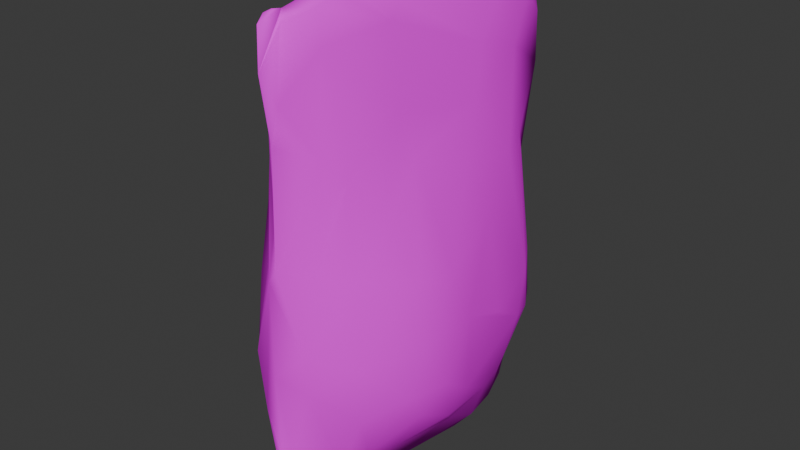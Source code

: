 # Source: CHIPSBAG.blend  (saved by Blender 5.1.30; exported with 4.5.12 LTS)
import bpy
from mathutils import Matrix  # noqa: F401  (used for matrix-valued properties, if any)

bpy.ops.wm.read_factory_settings(use_empty=True)
scene = bpy.context.scene
scene.name = 'Scene'

# ---- collections
col_collection = bpy.data.collections.new('Collection'); scene.collection.children.link(col_collection)

# ---- images (referenced by path relative to the original .blend; pixels are not part of the script)
import os
ASSET_DIR = os.environ.get("B2B_ASSET_DIR", "")  # directory of the original .blend (textures are referenced by path, not embedded)
HERE = os.path.dirname(os.path.abspath(__file__))  # packed textures are extracted next to this script under _unpacked/

def load_image(name, relpath, width, height, colorspace="sRGB"):
    """Load a texture the original file referenced (path relative to the .blend, or extracted next to this script)."""
    p = next((c for c in (os.path.join(HERE, relpath), os.path.join(ASSET_DIR, relpath)) if relpath and os.path.exists(c)), "")
    if p:
        img = bpy.data.images.load(p, check_existing=True)
        img.name = name
    else:  # same state as the original file: an image datablock whose file is absent (Cycles renders it pink)
        img = bpy.data.images.new(name, width, height)
        img.source = "FILE"
        img.filepath = "//" + (relpath or name)
    img.colorspace_settings.name = colorspace
    return img
img_saochips_png = load_image('SAOCHIPS.png', 'SAOCHIPS.png', 1024, 1024, 'sRGB')

# ---- materials (node trees are filled in below, after node groups)
mat_material_001 = bpy.data.materials.new('Material.001')
mat_material_001.use_backface_culling_lightprobe_volume = False
mat_material_001.use_transparent_shadow = False

# ---- material node trees
mat_material_001.use_nodes = True; mat_material_001.node_tree.nodes.clear()
_N = mat_material_001.node_tree.nodes; _L = mat_material_001.node_tree.links
n0 = _N.new('ShaderNodeOutputMaterial'); n0.name = 'Material Output'; n0.location = (300, 300)
n1 = _N.new('ShaderNodeTexImage'); n1.name = 'Image Texture'; n1.location = (-261, 248)
n1.image = img_saochips_png
n2 = _N.new('ShaderNodeBsdfDiffuse'); n2.name = 'Diffuse BSDF'; n2.location = (68, 221)
_L.new(n1.outputs[0], n2.inputs[0])
_L.new(n2.outputs[0], n0.inputs[0])
n0.is_active_output = True

# ---- world
world_world = bpy.data.worlds.new('World'); scene.world = world_world
world_world.use_nodes = True; world_world.node_tree.nodes.clear()
_N = world_world.node_tree.nodes; _L = world_world.node_tree.links
n0 = _N.new('ShaderNodeOutputWorld'); n0.name = 'World Output'; n0.location = (300, 300)
n1 = _N.new('ShaderNodeBackground'); n1.name = 'Background'; n1.location = (10, 300)
n1.inputs[0].default_value = (0.05088, 0.05088, 0.05088, 1.0)
_L.new(n1.outputs[0], n0.inputs[0])
n0.is_active_output = True
world_world.color = (0.05088, 0.05088, 0.05088)
world_world.use_sun_shadow = False
world_world.sun_shadow_jitter_overblur = 0.0

# ---- meshes
me_plane = bpy.data.meshes.new('Plane')
me_plane.from_pydata([(-0.02759, 0.9116, -0.002662), (0.02208, 0.8907, 0.1575), (-0.8387, 0.4848, 0.4146), (-0.3476, 0.09693, 0.5896), (-0.2694, 0.9714, 0.1417), (-0.5398, 0.2199, 0.5259), (-0.9847, -0.07487, 0.2195), (-0.2468, -0.5024, 0.517), (-0.0288, -0.3826, 0.7035), (0.3823, 0.6279, 0.7087), (-0.8886, -0.3028, 0.3159), (-0.09455, -0.8263, 0.2601), (-0.9804, -0.716, 0.172), (-0.9812, -0.8213, 0.006326), (-1.003, -0.6468, 0.007475), (-0.801, -0.9818, -0.005088), (-0.1115, -0.9668, 0.02842), (-0.6888, -0.9094, 0.0498), (-1.003, -0.5737, 0.1839), (0.004281, -0.1714, 0.782), (-0.407, -0.6655, 0.3566), (-0.3534, 0.6218, 0.5579), (-0.2995, 0.4729, 0.6171), (-0.829, 0.8319, 0.3731), (-0.7463, 0.9368, 0.3644), (-0.9106, 1.003, 0.2244), (0.127, 0.6427, 0.6793), (-0.6678, 1.028, 0.2594), (-0.941, -0.2104, 0.2925), (-0.178, 0.7303, 0.4971), (-0.5389, 0.9789, 0.3336), (-0.963, 0.8779, 0.2756), (-0.6792, 0.5949, 0.4885), (-1.0, 0.9786, -0.008172), (0.7811, 0.6682, 0.4223), (0.6733, -0.933, 0.07156), (0.9161, -0.6817, 0.182), (0.6816, -0.6041, 0.4421), (0.9242, -0.1833, 0.2198), (0.2036, -0.04766, 0.83), (-0.577, -0.2949, 0.3903), (0.2041, 0.578, 0.7351), (0.5078, -0.0605, 0.8262), (0.07914, 0.8271, 0.3608), (-0.06451, -0.7192, 0.4762), (-1.02, -0.452, 0.1459), (-0.9532, -0.9748, -0.0002271), (-1.047, 0.6771, -0.01112), (-0.9837, -0.9356, 0.003084), (0.4109, 0.8391, 0.3017), (-0.9884, -0.8836, 0.004488), (-0.2879, -0.9384, 0.004799), (-0.941, -0.8533, 0.02856), (0.4166, -0.2644, 0.8363), (-0.9411, 0.4743, 0.3133), (0.7341, 0.9366, 0.1357), (-0.7363, 0.3067, 0.4752), (0.8432, 0.8259, 0.182), (-0.4503, 1.036, -0.02097), (0.2956, 0.9014, -0.004241), (0.2977, 0.8873, 0.1556), (0.8807, 0.3773, 0.4239), (-0.1965, 0.8399, 0.3663), (0.339, 0.7018, 0.6496), (-0.5017, -0.7704, 0.2333), (0.3061, -0.9883, -0.01008), (0.3888, 0.514, 0.7429), (0.6051, -0.1661, 0.7671), (0.3557, -0.9154, 0.2369), (0.6689, -0.9585, -0.02468), (0.6137, 0.4244, 0.6588), (0.9918, 0.2338, 0.06447), (0.2902, 0.2754, 0.7754), (0.7758, -0.9827, 0.004028), (-0.1398, 0.2268, 0.6855), (0.7324, -0.7408, 0.3124), (0.4774, -0.7367, 0.5369), (0.2015, -0.9255, 0.2132), (0.2312, -0.4183, 0.78), (0.956, 0.3357, 0.2791), (0.7341, -0.4119, 0.4508), (0.4199, -0.4874, 0.7528), (0.8459, 0.5502, 0.4311), (0.5226, -0.3944, 0.7592), (0.7776, 0.09534, 0.4751), (-0.8638, -0.7205, 0.2301), (0.6277, 0.6793, 0.4794), (-0.4209, -0.2498, 0.4919), (0.2565, -0.7532, 0.5438), (0.7081, 0.3615, 0.5729), (0.9424, 0.6798, -0.15), (-0.6096, -0.2353, -0.3996), (-1.03, 0.3184, -0.09669), (0.1603, 0.6618, -0.6788), (-0.6188, 0.9369, -0.4107), (-0.8097, -0.7189, -0.2861), (-0.1377, 0.1976, -0.6997), (-0.04991, -0.1525, -0.7637), (-0.07043, -0.8184, -0.2792), (-1.006, -0.06098, -0.22), (-0.3536, 0.1609, -0.5995), (-0.8035, -0.8967, -0.06537), (-0.5055, -0.8921, -0.08072), (-0.5357, -0.7047, -0.3229), (-0.9752, -0.4839, -0.2062), (-0.5651, 0.8385, -0.4768), (-0.2985, 0.6848, -0.5478), (-0.3962, 0.99, -0.2521), (-0.9393, 0.9304, -0.2932), (-0.3667, 0.5875, -0.5803), (-0.9547, 1.01, -0.003863), (0.934, -0.5829, -0.2311), (0.954, -0.1312, -0.1261), (0.5963, -0.1551, -0.8105), (-0.553, -0.9335, 0.007303), (-0.9812, 0.9978, -0.003565), (0.1601, 0.7773, -0.4416), (-0.1444, 0.8017, -0.4158), (0.9648, -0.6543, 0.04662), (0.4904, -0.744, -0.517), (-0.4747, -0.2321, -0.4672), (-0.8033, 0.09066, -0.4023), (-0.9338, -0.8702, -0.01969), (-0.9456, -0.7041, -0.1747), (-0.9262, 0.3837, -0.3622), (-0.9023, -0.5101, -0.2924), (0.504, 0.808, -0.3385), (0.7179, 0.9118, -0.2394), (-1.014, -0.1113, -0.004744), (-0.7373, 0.9956, -0.309), (-0.7571, 1.044, -0.008726), (-0.7625, 0.3825, -0.4647), (-0.9573, -0.2321, -0.2849), (-0.9773, 0.4332, -0.3068), (-0.2734, 0.4244, -0.6407), (0.3065, 0.7044, -0.65), (-1.042, 0.4549, -0.0176), (0.4606, 0.5301, -0.7277), (0.4615, -0.05021, -0.8434), (0.5437, -0.3491, -0.7819), (0.2332, -0.4587, -0.7613), (-0.264, -0.7247, -0.3902), (0.8897, 0.3616, -0.4619), (0.4814, -0.9587, -0.1698), (0.03258, -0.73, -0.5112), (0.7094, 0.4723, -0.5735), (0.8661, 0.8273, -0.3174), (0.8863, -0.9011, -0.008178), (-0.05498, -0.4406, -0.6649), (0.3691, -0.3119, -0.8337), (0.8346, -0.72, -0.2845), (0.04873, -0.2797, -0.786), (0.5704, -0.1586, -0.8078), (0.2516, -0.9439, -0.2627), (0.2051, -0.1012, -0.8483), (0.2541, -0.8078, -0.4444), (0.3287, 0.2626, -0.7937), (0.9659, 0.3473, -0.3394), (0.8673, -0.4875, -0.3631), (0.8942, -0.06417, -0.3627), (0.4564, -0.4909, -0.7471), (0.6117, -0.6261, -0.5055), (-0.2176, -0.2985, -0.6348), (0.6575, 0.6647, -0.5055), (0.6777, 0.9599, 0.01774), (0.465, 0.6534, -0.659), (0.8819, 0.9259, -0.07336), (-0.06897, -0.9686, -0.04266), (0.3, -0.7396, -0.5706), (-0.03961, 0.8428, -0.2893), (-0.7645, 0.7851, -0.455), (0.7465, 0.3372, -0.5612), (0.2634, 0.5687, -0.7579), (0.7485, -0.2682, -0.5162), (0.6457, 0.7332, -0.4423), (-0.2929, -0.6595, -0.416), (0.9011, 0.6303, -0.4138), (-0.9971, -0.4683, -0.03371)], [], [(83, 80, 67), (43, 29, 26), (36, 37, 75), (14, 12, 18), (176, 174, 146), (40, 7, 87), (37, 81, 76), (170, 129, 94), (79, 61, 38), (128, 104, 177), (28, 2, 54), (133, 47, 108), (6, 136, 128), (25, 24, 27), (166, 164, 55), (38, 36, 118), (150, 118, 147), (145, 165, 163), (55, 34, 57), (93, 134, 109), (157, 112, 159), (172, 165, 137), (117, 93, 106), (22, 21, 32), (25, 23, 24), (167, 77, 16), (13, 50, 48), (129, 58, 107), (65, 35, 68), (175, 144, 141), (157, 176, 90), (15, 114, 17), (11, 20, 64), (18, 45, 14), (81, 88, 76), (73, 150, 147), (0, 107, 58), (99, 92, 133), (74, 19, 39), (116, 59, 126), (130, 25, 27), (10, 45, 18), (52, 13, 15), (40, 56, 10), (156, 138, 154), (118, 112, 38), (166, 57, 90), (29, 43, 62), (153, 143, 167), (5, 32, 56), (25, 115, 33), (42, 89, 70), (159, 142, 157), (164, 49, 55), (31, 33, 47), (152, 113, 139), (171, 142, 159), (4, 1, 0), (12, 13, 52), (21, 26, 29), (11, 16, 77), (145, 171, 113), (139, 161, 160), (54, 23, 31), (15, 13, 46), (160, 168, 140), (155, 143, 153), (61, 82, 89), (162, 151, 148), (169, 117, 107), (112, 158, 159), (27, 58, 130), (62, 21, 29), (62, 1, 4), (42, 66, 39), (30, 58, 27), (10, 56, 28), (13, 48, 46), (57, 166, 55), (156, 172, 138), (101, 123, 95), (74, 41, 22), (44, 77, 88), (64, 20, 85), (88, 68, 76), (71, 79, 38), (38, 112, 71), (140, 144, 148), (149, 160, 140), (144, 168, 155), (37, 76, 75), (44, 7, 20), (138, 145, 113), (82, 79, 57), (84, 80, 38), (121, 100, 120), (56, 32, 2), (77, 65, 68), (13, 14, 122), (98, 102, 141), (92, 136, 133), (68, 75, 76), (130, 108, 110), (54, 47, 136), (53, 81, 83), (79, 90, 57), (113, 159, 173), (43, 60, 1), (100, 97, 120), (173, 159, 158), (57, 34, 82), (138, 149, 154), (10, 18, 12), (5, 87, 3), (30, 27, 24), (132, 99, 133), (117, 106, 105), (78, 39, 19), (143, 150, 73), (14, 104, 123), (17, 52, 15), (103, 125, 91), (28, 128, 45), (36, 73, 147), (116, 169, 0), (133, 170, 124), (125, 123, 104), (64, 16, 11), (150, 158, 111), (115, 110, 108), (107, 117, 94), (142, 145, 176), (149, 152, 139), (155, 168, 119), (98, 155, 153), (131, 124, 170), (124, 131, 132), (141, 102, 103), (126, 165, 135), (15, 122, 101), (161, 158, 150), (133, 124, 132), (108, 33, 115), (92, 128, 136), (151, 149, 140), (48, 50, 122), (45, 177, 14), (46, 50, 48), (122, 46, 48), (85, 40, 10), (59, 1, 60), (71, 157, 90), (97, 154, 151), (122, 50, 13), (87, 7, 8), (86, 55, 49), (101, 114, 15), (118, 36, 147), (52, 85, 12), (146, 90, 176), (114, 51, 16), (164, 126, 59), (167, 143, 65), (22, 3, 74), (28, 56, 2), (96, 100, 134), (120, 91, 121), (121, 91, 125), (41, 26, 21), (109, 105, 106), (89, 82, 70), (120, 162, 175), (62, 4, 30), (47, 33, 108), (109, 106, 93), (127, 166, 146), (19, 87, 8), (166, 90, 146), (103, 120, 175), (8, 88, 78), (39, 53, 42), (84, 61, 89), (73, 75, 35), (4, 0, 58), (105, 109, 170), (122, 14, 123), (43, 63, 49), (144, 98, 141), (132, 104, 99), (8, 78, 19), (154, 96, 156), (134, 131, 170), (79, 82, 61), (127, 174, 126), (64, 17, 114), (86, 63, 9), (32, 30, 24), (135, 93, 116), (131, 121, 132), (41, 63, 26), (67, 53, 83), (69, 73, 35), (105, 94, 117), (119, 160, 161), (93, 135, 172), (126, 135, 116), (137, 138, 172), (113, 173, 139), (163, 165, 174), (82, 34, 86), (176, 145, 163), (62, 30, 21), (143, 73, 69), (38, 61, 84), (9, 41, 66), (63, 86, 49), (104, 132, 125), (132, 121, 125), (151, 140, 148), (7, 44, 8), (134, 170, 109), (24, 23, 32), (32, 23, 2), (167, 98, 153), (172, 96, 134), (85, 10, 12), (85, 17, 64), (70, 86, 9), (138, 113, 152), (22, 41, 21), (162, 148, 175), (162, 120, 97), (167, 16, 51), (102, 167, 51), (94, 105, 170), (59, 60, 164), (114, 102, 51), (117, 169, 116), (28, 54, 6), (70, 9, 66), (66, 41, 72), (158, 161, 173), (89, 67, 84), (103, 175, 141), (72, 74, 39), (161, 150, 119), (66, 72, 39), (107, 94, 129), (102, 95, 103), (83, 37, 80), (36, 80, 37), (14, 13, 12), (176, 163, 174), (40, 20, 7), (37, 83, 81), (170, 108, 129), (128, 99, 104), (133, 136, 47), (6, 54, 136), (143, 69, 65), (38, 80, 36), (150, 111, 118), (145, 137, 165), (93, 172, 134), (157, 71, 112), (172, 135, 165), (117, 116, 93), (25, 31, 23), (167, 65, 77), (129, 130, 58), (65, 69, 35), (175, 148, 144), (157, 142, 176), (11, 44, 20), (81, 78, 88), (0, 169, 107), (99, 128, 92), (74, 3, 19), (116, 0, 59), (130, 110, 25), (10, 28, 45), (40, 5, 56), (118, 111, 112), (5, 22, 32), (42, 67, 89), (164, 60, 49), (31, 25, 33), (139, 173, 161), (54, 2, 23), (160, 119, 168), (155, 119, 143), (162, 97, 151), (112, 111, 158), (62, 43, 1), (42, 70, 66), (30, 4, 58), (101, 122, 123), (74, 72, 41), (44, 11, 77), (88, 77, 68), (140, 168, 144), (149, 139, 160), (138, 137, 145), (84, 67, 80), (121, 131, 100), (98, 167, 102), (68, 35, 75), (130, 129, 108), (54, 31, 47), (53, 78, 81), (79, 71, 90), (113, 171, 159), (43, 49, 60), (100, 96, 97), (5, 40, 87), (78, 53, 39), (143, 119, 150), (103, 95, 125), (28, 6, 128), (36, 75, 73), (133, 108, 170), (125, 95, 123), (64, 114, 16), (142, 171, 145), (149, 138, 152), (98, 144, 155), (126, 174, 165), (15, 46, 122), (151, 154, 149), (85, 20, 40), (59, 0, 1), (86, 34, 55), (101, 102, 114), (52, 17, 85), (164, 127, 126), (22, 5, 3), (127, 164, 166), (19, 3, 87), (103, 91, 120), (8, 44, 88), (43, 26, 63), (154, 97, 96), (134, 100, 131), (127, 146, 174), (32, 21, 30), (41, 9, 63), (67, 42, 53), (172, 156, 96), (70, 82, 86), (102, 101, 95), (14, 177, 104), (177, 45, 128), (115, 25, 110)])
me_plane.polygons.foreach_set('use_smooth', [True] * 353)
_uv = me_plane.uv_layers.new(name='UVMap')
_uv.uv.foreach_set('vector', [0.363, 0.2283, 0.3574, 0.1249, 0.4368, 0.1879, 0.7576, 0.4449, 0.7263, 0.5705, 0.698, 0.4215, 0.2702, 0.03602, 0.2953, 0.1506, 0.2512, 0.1257, 0.2815, 0.9734, 0.2592, 0.9625, 0.3051, 0.9735, 0.3047, 0.04336, 0.2715, 0.1681, 0.2411, 0.06045, 0.3952, 0.7655, 0.3282, 0.6042, 0.4097, 0.6892, 0.2953, 0.1506, 0.333, 0.2784, 0.2525, 0.2503, 0.2547, 0.8571, 0.1867, 0.8438, 0.2057, 0.7859, 0.5989, 0.01652, 0.6123, 0.05332, 0.4312, 0.03203, 0.5443, 0.979, 0.6646, 0.96, 0.6596, 0.9707, 0.4225, 0.9433, 0.647, 0.8933, 0.6436, 0.9434, 0.3684, 0.9611, 0.2896, 0.9953, 0.2078, 0.9425, 0.4663, 0.9647, 0.6374, 0.9928, 0.4545, 0.979, 0.8145, 0.9285, 0.793, 0.8482, 0.8225, 0.8098, 0.7895, 0.05272, 0.8005, 0.1525, 0.793, 0.1249, 0.4312, 0.03203, 0.2702, 0.03602, 0.2791, 0.01223, 0.7409, 0.0758, 0.7196, 0.01223, 0.7994, 0.05056, 0.3557, 0.137, 0.2972, 0.2564, 0.2936, 0.1623, 0.793, 0.1249, 0.7063, 0.102, 0.7572, 0.07161, 0.2945, 0.4053, 0.3712, 0.6172, 0.3185, 0.6628, 0.3961, 0.01166, 0.5507, 0.01747, 0.529, 0.04673, 0.3246, 0.3549, 0.2972, 0.2564, 0.3371, 0.2585, 0.2494, 0.5541, 0.2945, 0.4053, 0.2871, 0.6294, 0.6432, 0.6299, 0.6913, 0.6562, 0.6826, 0.8154, 0.8145, 0.9285, 0.7592, 0.8886, 0.793, 0.8482, 0.1776, 0.5173, 0.1915, 0.3851, 0.1782, 0.5381, 0.2252, 0.9629, 0.205, 0.9665, 0.1882, 0.9642, 0.1867, 0.8438, 0.1736, 0.7036, 0.1885, 0.6771, 0.1712, 0.334, 0.1891, 0.1546, 0.1948, 0.3098, 0.7213, 0.6267, 0.7441, 0.4677, 0.7424, 0.6125, 0.3961, 0.01166, 0.3047, 0.04336, 0.2887, 0.02314, 0.1733, 0.8749, 0.1889, 0.7538, 0.1967, 0.8201, 0.2235, 0.5298, 0.2755, 0.6824, 0.2416, 0.7287, 0.3051, 0.9735, 0.3444, 0.9818, 0.2815, 0.9734, 0.333, 0.2784, 0.2472, 0.3583, 0.2525, 0.2503, 0.8257, 0.1046, 0.7409, 0.0758, 0.7994, 0.05056, 0.2138, 0.4971, 0.1885, 0.6771, 0.1736, 0.7036, 0.528, 0.9751, 0.4055, 0.9867, 0.3684, 0.9611, 0.5637, 0.5519, 0.4351, 0.4815, 0.475, 0.3841, 0.2572, 0.4054, 0.2171, 0.3391, 0.2473, 0.2374, 0.8276, 0.8535, 0.8145, 0.9285, 0.8225, 0.8098, 0.3926, 0.9177, 0.3444, 0.9818, 0.3051, 0.9735, 0.2148, 0.9433, 0.2252, 0.9629, 0.1733, 0.8749, 0.3952, 0.7655, 0.5895, 0.8433, 0.3926, 0.9177, 0.4235, 0.323, 0.5245, 0.2581, 0.541, 0.3833, 0.2791, 0.01223, 0.4481, 0.01747, 0.4312, 0.03203, 0.7895, 0.05272, 0.7572, 0.07161, 0.71, 0.02314, 0.7263, 0.5705, 0.7576, 0.4449, 0.7617, 0.5796, 0.8132, 0.3607, 0.818, 0.2484, 0.8212, 0.5173, 0.5615, 0.7473, 0.6826, 0.8154, 0.5895, 0.8433, 0.8145, 0.9285, 0.8127, 0.963, 0.8065, 0.9723, 0.4709, 0.2355, 0.6072, 0.1376, 0.6275, 0.1838, 0.529, 0.04673, 0.3915, 0.04889, 0.3961, 0.01166, 0.8005, 0.1525, 0.7615, 0.2828, 0.793, 0.1249, 0.774, 0.9541, 0.8065, 0.9723, 0.7091, 0.9953, 0.5595, 0.2049, 0.5584, 0.1923, 0.6211, 0.2179, 0.3994, 0.1189, 0.3915, 0.04889, 0.529, 0.04673, 0.8042, 0.6152, 0.7781, 0.4728, 0.7849, 0.4971, 0.2592, 0.9625, 0.2252, 0.9629, 0.2148, 0.9433, 0.6913, 0.6562, 0.698, 0.4215, 0.7263, 0.5705, 0.2235, 0.5298, 0.1782, 0.5381, 0.1915, 0.3851, 0.3557, 0.137, 0.3994, 0.1189, 0.5584, 0.1923, 0.6211, 0.2179, 0.7106, 0.1847, 0.6669, 0.2606, 0.6436, 0.9434, 0.7592, 0.8886, 0.774, 0.9541, 0.1733, 0.8749, 0.2252, 0.9629, 0.1756, 0.9492, 0.6669, 0.2606, 0.7472, 0.337, 0.6565, 0.3696, 0.7692, 0.3594, 0.818, 0.2484, 0.8132, 0.3607, 0.6123, 0.05332, 0.6682, 0.07031, 0.6072, 0.1376, 0.6047, 0.5899, 0.5987, 0.4598, 0.6506, 0.5104, 0.2361, 0.5029, 0.2494, 0.5541, 0.1885, 0.6771, 0.5507, 0.01747, 0.6658, 0.05985, 0.529, 0.04673, 0.8225, 0.8098, 0.8251, 0.7036, 0.8276, 0.8535, 0.7617, 0.5796, 0.6913, 0.6562, 0.7263, 0.5705, 0.7617, 0.5796, 0.7781, 0.4728, 0.8042, 0.6152, 0.4709, 0.2355, 0.6565, 0.2936, 0.475, 0.3841, 0.8066, 0.7469, 0.8251, 0.7036, 0.8225, 0.8098, 0.3926, 0.9177, 0.5895, 0.8433, 0.4225, 0.9433, 0.2252, 0.9629, 0.1882, 0.9642, 0.1756, 0.9492, 0.7572, 0.07161, 0.7895, 0.05272, 0.793, 0.1249, 0.4235, 0.323, 0.3246, 0.3549, 0.5245, 0.2581, 0.798, 0.8761, 0.7357, 0.9456, 0.7405, 0.8792, 0.5637, 0.5519, 0.6772, 0.3838, 0.6432, 0.6299, 0.2581, 0.5151, 0.1915, 0.3851, 0.2472, 0.3583, 0.2416, 0.7287, 0.2755, 0.6824, 0.2577, 0.9056, 0.2472, 0.3583, 0.1948, 0.3098, 0.2525, 0.2503, 0.5659, -0.0009735, 0.5989, 0.01652, 0.4312, 0.03203, 0.4312, 0.03203, 0.4481, 0.01747, 0.5659, -0.0009735, 0.6565, 0.3696, 0.7441, 0.4677, 0.6506, 0.5104, 0.6091, 0.3033, 0.6669, 0.2606, 0.6565, 0.3696, 0.7441, 0.4677, 0.7472, 0.337, 0.7692, 0.3594, 0.2953, 0.1506, 0.2525, 0.2503, 0.2512, 0.1257, 0.2581, 0.5151, 0.3282, 0.6042, 0.2755, 0.6824, 0.5245, 0.2581, 0.3557, 0.137, 0.5584, 0.1923, 0.6682, 0.07031, 0.5989, 0.01652, 0.7572, 0.07161, 0.5212, 0.1037, 0.3574, 0.1249, 0.4312, 0.03203, 0.479, 0.876, 0.4563, 0.6563, 0.5833, 0.7155, 0.5895, 0.8433, 0.6826, 0.8154, 0.647, 0.8933, 0.1915, 0.3851, 0.1712, 0.334, 0.1948, 0.3098, 0.7736, 0.9629, 0.7172, 0.9734, 0.7894, 0.9398, 0.7727, 0.518, 0.7964, 0.7305, 0.7424, 0.6125, 0.4055, 0.9867, 0.3614, 0.9928, 0.3684, 0.9611, 0.1948, 0.3098, 0.2512, 0.1257, 0.2525, 0.2503, 0.1712, 0.8535, 0.2078, 0.9425, 0.1819, 0.95, 0.6436, 0.9434, 0.7091, 0.9953, 0.6374, 0.9928, 0.405, 0.28, 0.333, 0.2784, 0.363, 0.2283, 0.5989, 0.01652, 0.71, 0.02314, 0.7572, 0.07161, 0.5584, 0.1923, 0.529, 0.04673, 0.5949, 0.1179, 0.7576, 0.4449, 0.7771, 0.3381, 0.7781, 0.4728, 0.4563, 0.6563, 0.5576, 0.508, 0.5833, 0.7155, 0.5949, 0.1179, 0.529, 0.04673, 0.6658, 0.05985, 0.7572, 0.07161, 0.7063, 0.102, 0.6682, 0.07031, 0.5245, 0.2581, 0.6091, 0.3033, 0.541, 0.3833, 0.3926, 0.9177, 0.3051, 0.9735, 0.2592, 0.9625, 0.5615, 0.7473, 0.4097, 0.6892, 0.5217, 0.6534, 0.8066, 0.7469, 0.8225, 0.8098, 0.793, 0.8482, 0.5833, 0.9513, 0.528, 0.9751, 0.3684, 0.9611, 0.2494, 0.5541, 0.2871, 0.6294, 0.2375, 0.7597, 0.3553, 0.3706, 0.475, 0.3841, 0.4351, 0.4815, 0.818, 0.2484, 0.7409, 0.0758, 0.8257, 0.1046, 0.7172, 0.9734, 0.6646, 0.96, 0.7357, 0.9456, 0.1967, 0.8201, 0.2148, 0.9433, 0.1733, 0.8749, 0.7359, 0.7453, 0.6731, 0.9244, 0.5843, 0.7814, 0.4225, 0.9433, 0.4545, 0.979, 0.3444, 0.9818, 0.2702, 0.03602, 0.173, 0.1046, 0.1994, 0.05056, 0.2572, 0.4054, 0.2361, 0.5029, 0.2138, 0.4971, 0.3684, 0.9611, 0.2547, 0.8571, 0.3844, 0.9361, 0.6731, 0.9244, 0.7357, 0.9456, 0.6646, 0.96, 0.2416, 0.7287, 0.1782, 0.5381, 0.2235, 0.5298, 0.7409, 0.0758, 0.6658, 0.05985, 0.6966, 0.02727, 0.186, 0.963, 0.1819, 0.95, 0.2078, 0.9425, 0.1885, 0.6771, 0.2494, 0.5541, 0.2057, 0.7859, 0.3915, 0.04889, 0.3557, 0.137, 0.3047, 0.04336, 0.6091, 0.3033, 0.5595, 0.2049, 0.6211, 0.2179, 0.7692, 0.3594, 0.7472, 0.337, 0.7486, 0.244, 0.7727, 0.518, 0.7692, 0.3594, 0.8132, 0.3607, 0.3848, 0.8561, 0.3844, 0.9361, 0.2547, 0.8571, 0.3844, 0.9361, 0.3848, 0.8561, 0.5833, 0.9513, 0.7424, 0.6125, 0.7964, 0.7305, 0.7359, 0.7453, 0.2473, 0.2374, 0.2972, 0.2564, 0.2808, 0.3338, 0.8255, 0.8749, 0.7894, 0.9398, 0.798, 0.8761, 0.7106, 0.1847, 0.6658, 0.05985, 0.7409, 0.0758, 0.3684, 0.9611, 0.3844, 0.9361, 0.5833, 0.9513, 0.2078, 0.9425, 0.1922, 0.9723, 0.186, 0.963, 0.4055, 0.9867, 0.5443, 0.979, 0.3614, 0.9928, 0.5987, 0.4598, 0.6091, 0.3033, 0.6565, 0.3696, 0.8105, 0.9642, 0.7937, 0.9665, 0.7894, 0.9398, 0.3444, 0.9818, 0.3392, 0.9707, 0.2815, 0.9734, 0.1756, 0.9492, 0.205, 0.9665, 0.1882, 0.9642, 0.7894, 0.9398, 0.8232, 0.9492, 0.8105, 0.9642, 0.2577, 0.9056, 0.3952, 0.7655, 0.3926, 0.9177, 0.7816, 0.3391, 0.7781, 0.4728, 0.7771, 0.3381, 0.4328, -0.0009735, 0.3961, 0.01166, 0.2887, 0.02314, 0.5576, 0.508, 0.541, 0.3833, 0.5987, 0.4598, 0.7894, 0.9398, 0.7937, 0.9665, 0.7736, 0.9629, 0.4097, 0.6892, 0.3282, 0.6042, 0.3669, 0.4976, 0.7099, 0.1769, 0.793, 0.1249, 0.7615, 0.2828, 0.798, 0.8761, 0.8098, 0.7538, 0.8255, 0.8749, 0.2791, 0.01223, 0.2702, 0.03602, 0.1994, 0.05056, 0.2148, 0.9433, 0.2577, 0.9056, 0.2592, 0.9625, 0.2411, 0.06045, 0.2887, 0.02314, 0.3047, 0.04336, 0.8098, 0.7538, 0.8114, 0.6243, 0.8206, 0.5381, 0.1983, 0.1525, 0.2473, 0.2374, 0.2171, 0.3391, 0.8212, 0.5173, 0.818, 0.2484, 0.8276, 0.334, 0.6432, 0.6299, 0.5217, 0.6534, 0.5637, 0.5519, 0.4225, 0.9433, 0.5895, 0.8433, 0.647, 0.8933, 0.4445, 0.5508, 0.4563, 0.6563, 0.3712, 0.6172, 0.5833, 0.7155, 0.5843, 0.7814, 0.479, 0.876, 0.479, 0.876, 0.5843, 0.7814, 0.6731, 0.9244, 0.6772, 0.3838, 0.698, 0.4215, 0.6913, 0.6562, 0.3185, 0.6628, 0.2375, 0.7597, 0.2871, 0.6294, 0.6072, 0.1376, 0.6682, 0.07031, 0.6275, 0.1838, 0.5833, 0.7155, 0.6047, 0.5899, 0.7213, 0.6267, 0.7617, 0.5796, 0.8042, 0.6152, 0.8066, 0.7469, 0.2896, 0.9953, 0.1922, 0.9723, 0.2078, 0.9425, 0.3185, 0.6628, 0.2871, 0.6294, 0.2945, 0.4053, 0.2138, 0.1328, 0.2092, 0.05272, 0.2411, 0.06045, 0.4351, 0.4815, 0.4097, 0.6892, 0.3669, 0.4976, 0.2092, 0.05272, 0.2887, 0.02314, 0.2411, 0.06045, 0.7359, 0.7453, 0.5833, 0.7155, 0.7213, 0.6267, 0.3669, 0.4976, 0.2472, 0.3583, 0.3553, 0.3706, 0.475, 0.3841, 0.405, 0.28, 0.4709, 0.2355, 0.5212, 0.1037, 0.6123, 0.05332, 0.6072, 0.1376, 0.173, 0.1046, 0.2512, 0.1257, 0.1891, 0.1546, 0.8042, 0.6152, 0.7849, 0.4971, 0.8251, 0.7036, 0.2375, 0.7597, 0.3185, 0.6628, 0.2547, 0.8571, 0.7894, 0.9398, 0.7172, 0.9734, 0.7357, 0.9456, 0.7576, 0.4449, 0.7171, 0.3179, 0.7615, 0.2828, 0.7441, 0.4677, 0.7727, 0.518, 0.7424, 0.6125, 0.5833, 0.9513, 0.6646, 0.96, 0.528, 0.9751, 0.3669, 0.4976, 0.3553, 0.3706, 0.4351, 0.4815, 0.541, 0.3833, 0.4445, 0.5508, 0.4235, 0.323, 0.3712, 0.6172, 0.3848, 0.8561, 0.2547, 0.8571, 0.5989, 0.01652, 0.6682, 0.07031, 0.6123, 0.05332, 0.2138, 0.1328, 0.2715, 0.1681, 0.2473, 0.2374, 0.2416, 0.7287, 0.1967, 0.8201, 0.1889, 0.7538, 0.7099, 0.1769, 0.7171, 0.3179, 0.6933, 0.2968, 0.6826, 0.8154, 0.8066, 0.7469, 0.793, 0.8482, 0.2808, 0.3338, 0.2945, 0.4053, 0.2572, 0.4054, 0.3848, 0.8561, 0.479, 0.876, 0.5833, 0.9513, 0.6772, 0.3838, 0.7171, 0.3179, 0.698, 0.4215, 0.4368, 0.1879, 0.405, 0.28, 0.363, 0.2283, 0.1808, 0.1568, 0.173, 0.1046, 0.1891, 0.1546, 0.2375, 0.7597, 0.2057, 0.7859, 0.2494, 0.5541, 0.7486, 0.244, 0.6669, 0.2606, 0.7106, 0.1847, 0.2945, 0.4053, 0.2808, 0.3338, 0.3246, 0.3549, 0.2473, 0.2374, 0.2808, 0.3338, 0.2572, 0.4054, 0.3371, 0.2585, 0.5245, 0.2581, 0.3246, 0.3549, 0.5584, 0.1923, 0.5949, 0.1179, 0.6211, 0.2179, 0.2936, 0.1623, 0.2972, 0.2564, 0.2715, 0.1681, 0.6682, 0.07031, 0.7063, 0.102, 0.7099, 0.1769, 0.3047, 0.04336, 0.3557, 0.137, 0.2936, 0.1623, 0.7617, 0.5796, 0.8066, 0.7469, 0.6913, 0.6562, 0.818, 0.2484, 0.8257, 0.1046, 0.8179, 0.1568, 0.4312, 0.03203, 0.6123, 0.05332, 0.5212, 0.1037, 0.6933, 0.2968, 0.6772, 0.3838, 0.6565, 0.2936, 0.7171, 0.3179, 0.7099, 0.1769, 0.7615, 0.2828, 0.6646, 0.96, 0.5833, 0.9513, 0.6731, 0.9244, 0.5833, 0.9513, 0.479, 0.876, 0.6731, 0.9244, 0.5987, 0.4598, 0.6565, 0.3696, 0.6506, 0.5104, 0.3282, 0.6042, 0.2581, 0.5151, 0.3669, 0.4976, 0.3712, 0.6172, 0.2547, 0.8571, 0.3185, 0.6628, 0.793, 0.8482, 0.7592, 0.8886, 0.6826, 0.8154, 0.6826, 0.8154, 0.7592, 0.8886, 0.647, 0.8933, 0.8212, 0.5173, 0.7727, 0.518, 0.8132, 0.3607, 0.3246, 0.3549, 0.4445, 0.5508, 0.3712, 0.6172, 0.2577, 0.9056, 0.3926, 0.9177, 0.2592, 0.9625, 0.2577, 0.9056, 0.1967, 0.8201, 0.2416, 0.7287, 0.6275, 0.1838, 0.7099, 0.1769, 0.6933, 0.2968, 0.5245, 0.2581, 0.5584, 0.1923, 0.5595, 0.2049, 0.6432, 0.6299, 0.6772, 0.3838, 0.6913, 0.6562, 0.6047, 0.5899, 0.6506, 0.5104, 0.7213, 0.6267, 0.6047, 0.5899, 0.5833, 0.7155, 0.5576, 0.508, 0.8212, 0.5173, 0.8206, 0.5381, 0.8114, 0.6243, 0.7964, 0.7305, 0.8212, 0.5173, 0.8114, 0.6243, 0.2057, 0.7859, 0.2375, 0.7597, 0.2547, 0.8571, 0.7816, 0.3391, 0.7771, 0.3381, 0.8005, 0.1525, 0.8098, 0.7538, 0.7964, 0.7305, 0.8114, 0.6243, 0.2494, 0.5541, 0.2361, 0.5029, 0.2572, 0.4054, 0.4225, 0.9433, 0.6436, 0.9434, 0.4663, 0.9647, 0.6275, 0.1838, 0.6933, 0.2968, 0.6565, 0.2936, 0.6565, 0.2936, 0.6772, 0.3838, 0.5794, 0.3418, 0.6658, 0.05985, 0.7106, 0.1847, 0.5949, 0.1179, 0.6072, 0.1376, 0.4368, 0.1879, 0.5212, 0.1037, 0.7359, 0.7453, 0.7213, 0.6267, 0.7424, 0.6125, 0.5794, 0.3418, 0.5637, 0.5519, 0.475, 0.3841, 0.7106, 0.1847, 0.7409, 0.0758, 0.7486, 0.244, 0.6565, 0.2936, 0.5794, 0.3418, 0.475, 0.3841, 0.1885, 0.6771, 0.2057, 0.7859, 0.1867, 0.8438, 0.7964, 0.7305, 0.7405, 0.8792, 0.7359, 0.7453, 0.363, 0.2283, 0.2953, 0.1506, 0.3574, 0.1249, 0.2702, 0.03602, 0.3574, 0.1249, 0.2953, 0.1506, 0.2815, 0.9734, 0.2252, 0.9629, 0.2592, 0.9625, 0.3047, 0.04336, 0.2936, 0.1623, 0.2715, 0.1681, 0.3952, 0.7655, 0.2755, 0.6824, 0.3282, 0.6042, 0.2953, 0.1506, 0.363, 0.2283, 0.333, 0.2784, 0.2547, 0.8571, 0.2078, 0.9425, 0.1867, 0.8438, 0.5443, 0.979, 0.528, 0.9751, 0.6646, 0.96, 0.3684, 0.9611, 0.3614, 0.9928, 0.2896, 0.9953, 0.4663, 0.9647, 0.6436, 0.9434, 0.6374, 0.9928, 0.818, 0.2484, 0.8179, 0.1568, 0.8276, 0.334, 0.4312, 0.03203, 0.3574, 0.1249, 0.2702, 0.03602, 0.7409, 0.0758, 0.6966, 0.02727, 0.7196, 0.01223, 0.3557, 0.137, 0.3371, 0.2585, 0.2972, 0.2564, 0.2945, 0.4053, 0.3246, 0.3549, 0.3712, 0.6172, 0.3961, 0.01166, 0.4328, -0.0009735, 0.5507, 0.01747, 0.3246, 0.3549, 0.2808, 0.3338, 0.2972, 0.2564, 0.2494, 0.5541, 0.2572, 0.4054, 0.2945, 0.4053, 0.8145, 0.9285, 0.774, 0.9541, 0.7592, 0.8886, 0.1776, 0.5173, 0.1712, 0.334, 0.1915, 0.3851, 0.1867, 0.8438, 0.1712, 0.8535, 0.1736, 0.7036, 0.1712, 0.334, 0.1808, 0.1568, 0.1891, 0.1546, 0.7213, 0.6267, 0.6506, 0.5104, 0.7441, 0.4677, 0.3961, 0.01166, 0.3915, 0.04889, 0.3047, 0.04336, 0.2235, 0.5298, 0.2581, 0.5151, 0.2755, 0.6824, 0.333, 0.2784, 0.3553, 0.3706, 0.2472, 0.3583, 0.2138, 0.4971, 0.2361, 0.5029, 0.1885, 0.6771, 0.528, 0.9751, 0.5443, 0.979, 0.4055, 0.9867, 0.5637, 0.5519, 0.5217, 0.6534, 0.4351, 0.4815, 0.2572, 0.4054, 0.2138, 0.4971, 0.2171, 0.3391, 0.8276, 0.8535, 0.8168, 0.95, 0.8145, 0.9285, 0.3926, 0.9177, 0.4225, 0.9433, 0.3444, 0.9818, 0.3952, 0.7655, 0.5615, 0.7473, 0.5895, 0.8433, 0.7196, 0.01223, 0.6966, 0.02727, 0.5507, 0.01747, 0.5615, 0.7473, 0.6432, 0.6299, 0.6826, 0.8154, 0.4709, 0.2355, 0.4368, 0.1879, 0.6072, 0.1376, 0.8005, 0.1525, 0.7771, 0.3381, 0.7615, 0.2828, 0.774, 0.9541, 0.8145, 0.9285, 0.8065, 0.9723, 0.6211, 0.2179, 0.5949, 0.1179, 0.7106, 0.1847, 0.6436, 0.9434, 0.647, 0.8933, 0.7592, 0.8886, 0.6669, 0.2606, 0.7486, 0.244, 0.7472, 0.337, 0.7692, 0.3594, 0.7486, 0.244, 0.818, 0.2484, 0.6047, 0.5899, 0.5576, 0.508, 0.5987, 0.4598, 0.5507, 0.01747, 0.6966, 0.02727, 0.6658, 0.05985, 0.7617, 0.5796, 0.7576, 0.4449, 0.7781, 0.4728, 0.4709, 0.2355, 0.6275, 0.1838, 0.6565, 0.2936, 0.8066, 0.7469, 0.8042, 0.6152, 0.8251, 0.7036, 0.798, 0.8761, 0.7894, 0.9398, 0.7357, 0.9456, 0.5637, 0.5519, 0.5794, 0.3418, 0.6772, 0.3838, 0.2581, 0.5151, 0.2235, 0.5298, 0.1915, 0.3851, 0.2472, 0.3583, 0.1915, 0.3851, 0.1948, 0.3098, 0.6565, 0.3696, 0.7472, 0.337, 0.7441, 0.4677, 0.6091, 0.3033, 0.6211, 0.2179, 0.6669, 0.2606, 0.5245, 0.2581, 0.3371, 0.2585, 0.3557, 0.137, 0.5212, 0.1037, 0.4368, 0.1879, 0.3574, 0.1249, 0.479, 0.876, 0.3848, 0.8561, 0.4563, 0.6563, 0.7727, 0.518, 0.8212, 0.5173, 0.7964, 0.7305, 0.1948, 0.3098, 0.1891, 0.1546, 0.2512, 0.1257, 0.1712, 0.8535, 0.1867, 0.8438, 0.2078, 0.9425, 0.6436, 0.9434, 0.774, 0.9541, 0.7091, 0.9953, 0.405, 0.28, 0.3553, 0.3706, 0.333, 0.2784, 0.5989, 0.01652, 0.5659, -0.0009735, 0.71, 0.02314, 0.5584, 0.1923, 0.3994, 0.1189, 0.529, 0.04673, 0.7576, 0.4449, 0.7615, 0.2828, 0.7771, 0.3381, 0.4563, 0.6563, 0.4445, 0.5508, 0.5576, 0.508, 0.5615, 0.7473, 0.3952, 0.7655, 0.4097, 0.6892, 0.3553, 0.3706, 0.405, 0.28, 0.475, 0.3841, 0.818, 0.2484, 0.7486, 0.244, 0.7409, 0.0758, 0.7359, 0.7453, 0.7405, 0.8792, 0.6731, 0.9244, 0.4225, 0.9433, 0.4663, 0.9647, 0.4545, 0.979, 0.2702, 0.03602, 0.2512, 0.1257, 0.173, 0.1046, 0.3684, 0.9611, 0.2078, 0.9425, 0.2547, 0.8571, 0.6731, 0.9244, 0.7405, 0.8792, 0.7357, 0.9456, 0.2416, 0.7287, 0.1889, 0.7538, 0.1782, 0.5381, 0.3915, 0.04889, 0.3994, 0.1189, 0.3557, 0.137, 0.6091, 0.3033, 0.5245, 0.2581, 0.5595, 0.2049, 0.7727, 0.518, 0.7441, 0.4677, 0.7692, 0.3594, 0.2473, 0.2374, 0.2715, 0.1681, 0.2972, 0.2564, 0.8255, 0.8749, 0.8232, 0.9492, 0.7894, 0.9398, 0.5987, 0.4598, 0.541, 0.3833, 0.6091, 0.3033, 0.2577, 0.9056, 0.2755, 0.6824, 0.3952, 0.7655, 0.7816, 0.3391, 0.7849, 0.4971, 0.7781, 0.4728, 0.7099, 0.1769, 0.7063, 0.102, 0.793, 0.1249, 0.798, 0.8761, 0.7964, 0.7305, 0.8098, 0.7538, 0.2148, 0.9433, 0.1967, 0.8201, 0.2577, 0.9056, 0.1983, 0.1525, 0.2138, 0.1328, 0.2473, 0.2374, 0.6432, 0.6299, 0.5615, 0.7473, 0.5217, 0.6534, 0.2138, 0.1328, 0.1983, 0.1525, 0.2092, 0.05272, 0.4351, 0.4815, 0.5217, 0.6534, 0.4097, 0.6892, 0.7359, 0.7453, 0.5843, 0.7814, 0.5833, 0.7155, 0.3669, 0.4976, 0.2581, 0.5151, 0.2472, 0.3583, 0.7576, 0.4449, 0.698, 0.4215, 0.7171, 0.3179, 0.541, 0.3833, 0.5576, 0.508, 0.4445, 0.5508, 0.3712, 0.6172, 0.4563, 0.6563, 0.3848, 0.8561, 0.2138, 0.1328, 0.2411, 0.06045, 0.2715, 0.1681, 0.6826, 0.8154, 0.6913, 0.6562, 0.8066, 0.7469, 0.6772, 0.3838, 0.6933, 0.2968, 0.7171, 0.3179, 0.4368, 0.1879, 0.4709, 0.2355, 0.405, 0.28, 0.3246, 0.3549, 0.4235, 0.323, 0.4445, 0.5508, 0.6275, 0.1838, 0.6682, 0.07031, 0.7099, 0.1769, 0.7964, 0.7305, 0.798, 0.8761, 0.7405, 0.8792, 0.7172, 0.9734, 0.6596, 0.9707, 0.6646, 0.96, 0.3392, 0.9707, 0.3444, 0.9818, 0.4545, 0.979, 0.8127, 0.963, 0.8145, 0.9285, 0.8168, 0.95])
me_plane.materials.append(mat_material_001)
me_plane.update()

# ---- objects
ob_chips = bpy.data.objects.new('CHIPS', me_plane)

# ---- transforms, parenting, visibility, modifiers, constraints
ob_chips.location = (0.0, 0.0, 0.0)
ob_chips.rotation_euler = (-0.0, 1.571, 0.0)
ob_chips.scale = (2.24, 1.481, 1.0)

# ---- collection membership
col_collection.objects.link(ob_chips)

# ---- scene / render settings (as saved in the file)
scene.frame_start = 1; scene.frame_end = 250; scene.frame_set(1)
scene.render.engine = 'BLENDER_EEVEE_NEXT'
scene.render.bake_bias = 0.0
scene.render.bake_samples = 0
scene.cycles.sampling_pattern = 'TABULATED_SOBOL'
scene.eevee.ray_tracing_options.trace_max_roughness = 0.0
bpy.context.view_layer.update()

# ---- added for rendering (the .blend has no active camera and no usable light): camera, sun
cam_auto = bpy.data.cameras.new('AutoCamera')
cam_auto.lens = 50.0
cam_auto.sensor_width = 36.0
cam_auto.clip_end = 1000.0
ob_auto_camera = bpy.data.objects.new('AutoCamera', cam_auto)
scene.collection.objects.link(ob_auto_camera)
ob_auto_camera.location = (5.28986, -6.31408, 4.29908)
ob_auto_camera.rotation_euler = (1.09748, -7.21219e-08, 0.694738)
scene.camera = ob_auto_camera
light_auto_sun = bpy.data.lights.new('AutoSun', 'SUN')
light_auto_sun.energy = 3.0
light_auto_sun.angle = 0.0523599
ob_auto_sun = bpy.data.objects.new('AutoSun', light_auto_sun)
scene.collection.objects.link(ob_auto_sun)
ob_auto_sun.rotation_euler = (0.872665, 0.174533, 0.523599)
bpy.context.view_layer.update()
